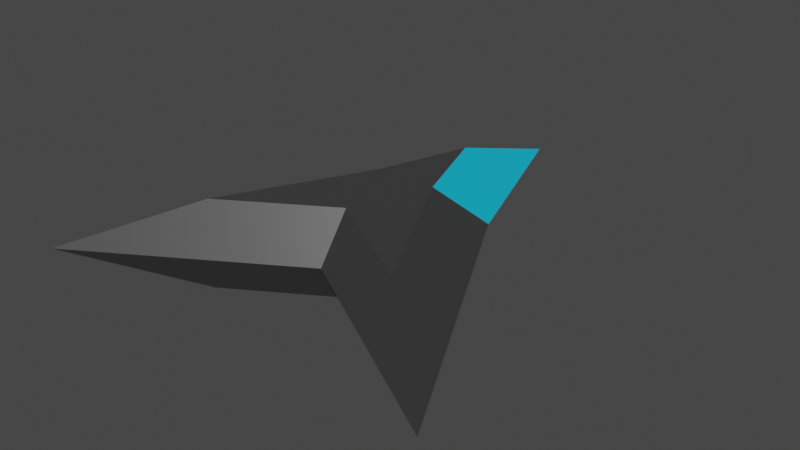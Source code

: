 # Source: testShipBlend.blend  (saved by Blender 2.91.10; exported with 4.5.12 LTS)
import bpy
from mathutils import Matrix  # noqa: F401  (used for matrix-valued properties, if any)

bpy.ops.wm.read_factory_settings(use_empty=True)
scene = bpy.context.scene
scene.name = 'Scene'

# ---- collections
col_collection = bpy.data.collections.new('Collection'); scene.collection.children.link(col_collection)

# ---- materials (node trees are filled in below, after node groups)
mat_testship_grey = bpy.data.materials.new('testShip_grey')
mat_testship_grey.alpha_threshold = 0.0
mat_testship_grey.use_transparent_shadow = False
mat_testship_grey.line_color = (0.0, 0.0, 0.0, 1.0)
mat_testship_blue = bpy.data.materials.new('testShip_blue')
mat_testship_blue.use_transparent_shadow = False

# ---- material node trees
mat_testship_grey.use_nodes = True; mat_testship_grey.node_tree.nodes.clear()
_N = mat_testship_grey.node_tree.nodes; _L = mat_testship_grey.node_tree.links
n0 = _N.new('ShaderNodeOutputMaterial'); n0.name = 'Material Output'; n0.location = (300, 300)
n1 = _N.new('ShaderNodeBsdfPrincipled'); n1.name = 'Principled BSDF'; n1.location = (10, 300)
n1.distribution = 'GGX'
n1.subsurface_method = 'BURLEY'
n1.inputs[0].default_value = (0.04696, 0.04696, 0.04696, 1.0)
n1.inputs[2].default_value = 0.4
n1.inputs[3].default_value = 1.45
n1.inputs[27].default_value = (0.0, 0.0, 0.0, 1.0)
n1.inputs[28].default_value = 1.0
_L.new(n1.outputs[0], n0.inputs[0])
n0.is_active_output = True
mat_testship_blue.use_nodes = True; mat_testship_blue.node_tree.nodes.clear()
_N = mat_testship_blue.node_tree.nodes; _L = mat_testship_blue.node_tree.links
n0 = _N.new('ShaderNodeBsdfPrincipled'); n0.name = 'Principled BSDF'; n0.location = (10, 300)
n0.distribution = 'GGX'
n0.subsurface_method = 'BURLEY'
n0.inputs[0].default_value = (0.005505, 0.531, 0.8, 1.0)
n0.inputs[3].default_value = 1.45
n0.inputs[27].default_value = (0.0, 0.0, 0.0, 1.0)
n0.inputs[28].default_value = 1.0
n1 = _N.new('ShaderNodeOutputMaterial'); n1.name = 'Material Output'; n1.location = (300, 300)
_L.new(n0.outputs[0], n1.inputs[0])
n1.is_active_output = True

# ---- world
world_world = bpy.data.worlds.new('World'); scene.world = world_world
world_world.use_nodes = True; world_world.node_tree.nodes.clear()
_N = world_world.node_tree.nodes; _L = world_world.node_tree.links
n0 = _N.new('ShaderNodeOutputWorld'); n0.name = 'World Output'; n0.location = (300, 300)
n1 = _N.new('ShaderNodeBackground'); n1.name = 'Background'; n1.location = (10, 300)
n1.inputs[0].default_value = (0.05088, 0.05088, 0.05088, 1.0)
_L.new(n1.outputs[0], n0.inputs[0])
n0.is_active_output = True
world_world.color = (0.05088, 0.05088, 0.05088)
world_world.use_sun_shadow = False
world_world.sun_shadow_jitter_overblur = 0.0

# ---- meshes
me_cube = bpy.data.meshes.new('Cube')
me_cube.from_pydata([(0.427, 1.0, 0.6198), (0.427, 1.0, -0.6219), (1.456, -1.0, 0.6198), (1.456, -1.0, -0.6219), (-0.427, 1.0, 0.6198), (-0.427, 1.0, -0.6219), (-1.456, -1.0, 0.6198), (-1.456, -1.0, -0.6219), (0.0, 2.241, -0.6219), (0.0, -0.1181, 0.6198), (0.0, -0.1181, -0.6219), (0.0, 2.241, 0.6198), (0.846, 1.634, -0.006073), (-2.885, -2.328, -0.006073), (2.885, -2.328, -0.006073), (-0.846, 1.634, -0.006073), (-2.403e-09, 4.093, -0.006073), (-2.403e-09, -0.5812, -0.006073)], [], [(11, 4, 6, 9), (17, 9, 6, 13), (13, 6, 4, 15), (8, 1, 3, 10), (12, 0, 2, 14), (16, 11, 0, 12), (15, 4, 11, 16), (5, 8, 10, 7), (14, 2, 9, 17), (0, 11, 9, 2), (3, 14, 17, 10), (5, 15, 16, 8), (8, 16, 12, 1), (1, 12, 14, 3), (7, 13, 15, 5), (10, 17, 13, 7)])
me_cube.polygons.foreach_set('material_index', [0, 0, 0, 0, 0, 1, 1, 0, 0, 0, 0, 0, 0, 0, 0, 0])
_uv = me_cube.uv_layers.new(name='UVMap')
_uv.uv.foreach_set('vector', [0.75, 0.5, 0.875, 0.5, 0.875, 0.75, 0.75, 0.75, 0.499, 0.875, 0.625, 0.875, 0.625, 1.0, 0.499, 1.0, 0.499, 0.0, 0.625, 0.0, 0.625, 0.25, 0.499, 0.25, 0.25, 0.5, 0.375, 0.5, 0.375, 0.75, 0.25, 0.75, 0.499, 0.5, 0.625, 0.5, 0.625, 0.75, 0.499, 0.75, 0.499, 0.375, 0.625, 0.375, 0.625, 0.5, 0.499, 0.5, 0.499, 0.25, 0.625, 0.25, 0.625, 0.375, 0.499, 0.375, 0.125, 0.5, 0.25, 0.5, 0.25, 0.75, 0.125, 0.75, 0.499, 0.75, 0.625, 0.75, 0.625, 0.875, 0.499, 0.875, 0.625, 0.5, 0.75, 0.5, 0.75, 0.75, 0.625, 0.75, 0.375, 0.75, 0.499, 0.75, 0.499, 0.875, 0.375, 0.875, 0.375, 0.25, 0.499, 0.25, 0.499, 0.375, 0.375, 0.375, 0.375, 0.375, 0.499, 0.375, 0.499, 0.5, 0.375, 0.5, 0.375, 0.5, 0.499, 0.5, 0.499, 0.75, 0.375, 0.75, 0.375, 0.0, 0.499, 0.0, 0.499, 0.25, 0.375, 0.25, 0.375, 0.875, 0.499, 0.875, 0.499, 1.0, 0.375, 1.0])
me_cube.materials.append(mat_testship_grey)
me_cube.materials.append(mat_testship_blue)
me_cube.use_remesh_preserve_volume = False
me_cube.use_remesh_preserve_attributes = False
me_cube.use_mirror_vertex_groups = False
me_cube.update()

# ---- objects
ob_testship_mesh = bpy.data.objects.new('testShip_mesh', me_cube)

# ---- transforms, parenting, visibility, modifiers, constraints
ob_testship_mesh.location = (0.0, 0.0, 0.0)
ob_testship_mesh.lock_rotations_4d = False
ob_testship_mesh.empty_display_type = 'ARROWS'
ob_testship_mesh.lineart.crease_threshold = 0.0

# ---- collection membership
col_collection.objects.link(ob_testship_mesh)

# ---- scene / render settings (as saved in the file)
scene.frame_start = 1; scene.frame_end = 250; scene.frame_set(1)
scene.render.engine = 'BLENDER_EEVEE_NEXT'
scene.cycles.use_denoising = False
scene.cycles.samples = 128
scene.cycles.sampling_pattern = 'TABULATED_SOBOL'
scene.cycles.use_adaptive_sampling = False
scene.cycles.use_light_tree = False
scene.view_settings.view_transform = 'Filmic'
bpy.context.view_layer.update()

# ---- added for rendering (the .blend has no active camera and no usable light): camera, sun
cam_auto = bpy.data.cameras.new('AutoCamera')
cam_auto.lens = 50.0
cam_auto.sensor_width = 36.0
cam_auto.clip_end = 1000.0
ob_auto_camera = bpy.data.objects.new('AutoCamera', cam_auto)
scene.collection.objects.link(ob_auto_camera)
ob_auto_camera.location = (8.06933, -8.80094, 6.45444)
ob_auto_camera.rotation_euler = (1.09748, -7.21219e-08, 0.694738)
scene.camera = ob_auto_camera
light_auto_sun = bpy.data.lights.new('AutoSun', 'SUN')
light_auto_sun.energy = 3.0
light_auto_sun.angle = 0.0523599
ob_auto_sun = bpy.data.objects.new('AutoSun', light_auto_sun)
scene.collection.objects.link(ob_auto_sun)
ob_auto_sun.rotation_euler = (0.872665, 0.174533, 0.523599)
bpy.context.view_layer.update()
